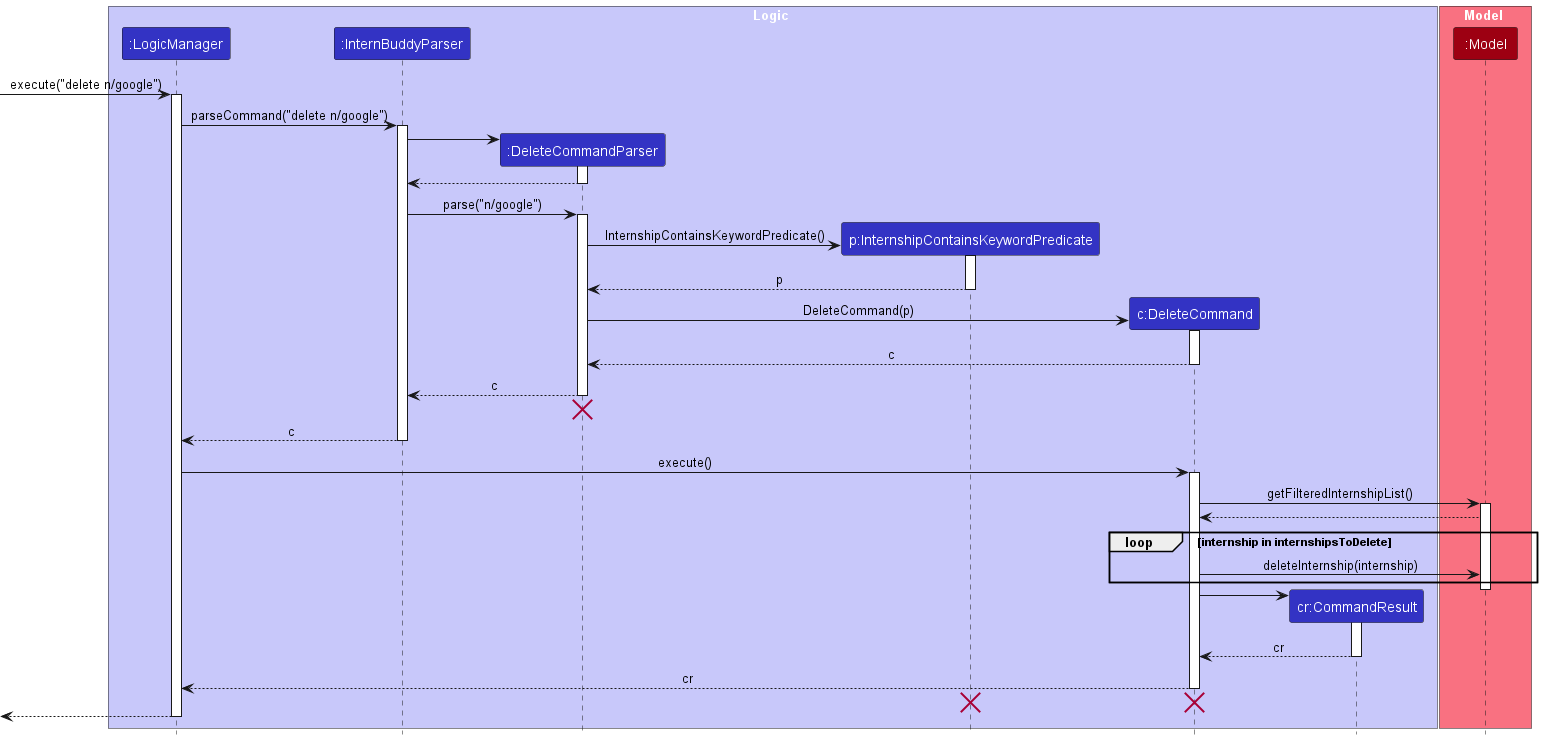

The diagram above was rendered by PlantUML. Its source (embedded in the PNG):
@startuml
!include style.puml

box Logic LOGIC_COLOR_T1
participant ":LogicManager" as LogicManager LOGIC_COLOR
participant ":InternBuddyParser" as InternBuddyParser LOGIC_COLOR
participant ":DeleteCommandParser" as DeleteCommandParser LOGIC_COLOR
participant "p:InternshipContainsKeywordPredicate" as InternshipContainsKeywordPredicate LOGIC_COLOR
participant "c:DeleteCommand" as DeleteCommand LOGIC_COLOR
participant "cr:CommandResult" as CommandResult LOGIC_COLOR
end box

box Model MODEL_COLOR_T1
participant ":Model" as Model MODEL_COLOR
end box

[-> LogicManager : execute("delete n/google")
activate LogicManager

LogicManager -> InternBuddyParser : parseCommand("delete n/google")
activate InternBuddyParser

create DeleteCommandParser
InternBuddyParser -> DeleteCommandParser
activate DeleteCommandParser

DeleteCommandParser --> InternBuddyParser
deactivate DeleteCommandParser

InternBuddyParser -> DeleteCommandParser : parse("n/google")
activate DeleteCommandParser

create InternshipContainsKeywordPredicate
DeleteCommandParser -> InternshipContainsKeywordPredicate : InternshipContainsKeywordPredicate()
activate InternshipContainsKeywordPredicate

InternshipContainsKeywordPredicate --> DeleteCommandParser : p
deactivate InternshipContainsKeywordPredicate

create DeleteCommand
DeleteCommandParser -> DeleteCommand : DeleteCommand(p)
activate DeleteCommand

DeleteCommand --> DeleteCommandParser : c
deactivate DeleteCommand

DeleteCommandParser --> InternBuddyParser : c
deactivate DeleteCommandParser
'Hidden arrow to position the destroy marker below the end of the activation bar.
DeleteCommandParser -[hidden]-> InternBuddyParser
destroy DeleteCommandParser

InternBuddyParser --> LogicManager : c
deactivate InternBuddyParser

LogicManager -> DeleteCommand : execute()
activate DeleteCommand

DeleteCommand -> Model : getFilteredInternshipList()
activate Model

Model --> DeleteCommand

loop internship in internshipsToDelete
    DeleteCommand -> Model: deleteInternship(internship)
end

deactivate Model

create CommandResult
DeleteCommand -> CommandResult
activate CommandResult

CommandResult --> DeleteCommand : cr
deactivate CommandResult

DeleteCommand --> LogicManager : cr
deactivate DeleteCommand
DeleteCommand -[hidden]-> LogicManager
destroy DeleteCommand

destroy InternshipContainsKeywordPredicate

[<--LogicManager
deactivate LogicManager
@enduml